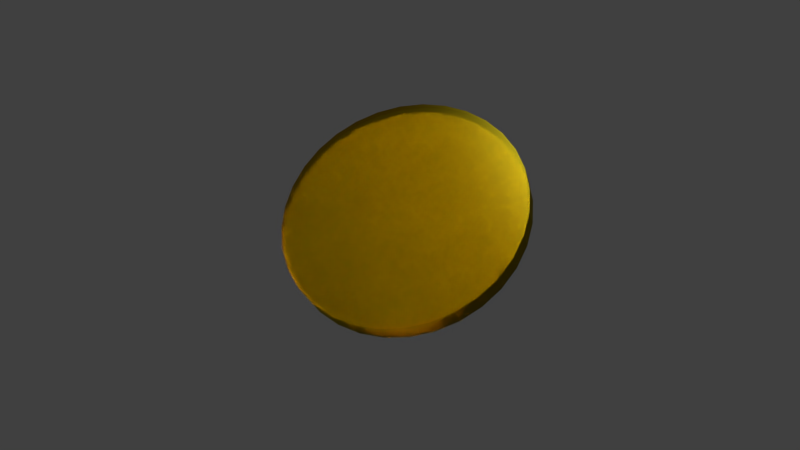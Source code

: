 # Source: fb_abstract_coin.blend  (saved by Blender 2.72.0; exported with 4.5.12 LTS)
import bpy
from mathutils import Matrix  # noqa: F401  (used for matrix-valued properties, if any)

bpy.ops.wm.read_factory_settings(use_empty=True)
scene = bpy.context.scene
scene.name = 'Scene'

# ---- collections
col_collection_1 = bpy.data.collections.new('Collection 1'); scene.collection.children.link(col_collection_1)

# ---- materials (node trees are filled in below, after node groups)
mat_material_001 = bpy.data.materials.new('Material.001')
mat_material_001.alpha_threshold = 0.0
mat_material_001.roughness = 0.5

# ---- material node trees
mat_material_001.use_nodes = True; mat_material_001.node_tree.nodes.clear()
_N = mat_material_001.node_tree.nodes; _L = mat_material_001.node_tree.links
n0 = _N.new('ShaderNodeOutputMaterial'); n0.name = 'Material Output'; n0.location = (612, 232)
n1 = _N.new('ShaderNodeBsdfGlass'); n1.name = 'Glass BSDF'; n1.location = (412, 232)
n1.distribution = 'BECKMANN'
n1.inputs[0].default_value = (0.8, 0.6469, 0.02069, 1.0)
n1.inputs[1].default_value = 0.2646
n1.inputs[2].default_value = 2.5
_L.new(n1.outputs[0], n0.inputs[0])
n0.is_active_output = True

# ---- world
world_world = bpy.data.worlds.new('World'); scene.world = world_world
world_world.color = (0.05088, 0.05088, 0.05088)
world_world.use_sun_shadow = False
world_world.sun_shadow_jitter_overblur = 0.0
world_world.cycles.sampling_method = 'MANUAL'
world_world.cycles.sample_map_resolution = 256

# ---- cameras
cam_camera = bpy.data.cameras.new('Camera')
cam_camera.clip_end = 100.0
cam_camera.lens = 35.0
cam_camera.sensor_width = 32.0
cam_camera.sensor_height = 18.0
cam_camera.ortho_scale = 7.314
cam_camera.dof.focus_distance = 0.0

# ---- meshes
me_circle = bpy.data.meshes.new('Circle')
me_circle.from_pydata([(0.0, 1.0, 0.0), (-0.1951, 0.9808, 0.0), (-0.3827, 0.9239, 0.0), (-0.5556, 0.8315, 0.0), (-0.7071, 0.7071, 0.0), (-0.8315, 0.5556, 0.0), (-0.9239, 0.3827, 0.0), (-0.9808, 0.1951, 0.0), (-1.0, 7.55e-08, 0.0), (-0.9808, -0.1951, 0.0), (-0.9239, -0.3827, 0.0), (-0.8315, -0.5556, 0.0), (-0.7071, -0.7071, 0.0), (-0.5556, -0.8315, 0.0), (-0.3827, -0.9239, 0.0), (-0.1951, -0.9808, 0.0), (3.258e-07, -1.0, 0.0), (0.1951, -0.9808, 0.0), (0.3827, -0.9239, 0.0), (0.5556, -0.8315, 0.0), (0.7071, -0.7071, 0.0), (0.8315, -0.5556, 0.0), (0.9239, -0.3827, 0.0), (0.9808, -0.1951, 0.0), (1.0, 9.656e-07, 0.0), (0.9808, 0.1951, 0.0), (0.9239, 0.3827, 0.0), (0.8315, 0.5556, 0.0), (0.7071, 0.7071, 0.0), (0.5556, 0.8315, 0.0), (0.3827, 0.9239, 0.0), (0.1951, 0.9808, 0.0), (0.0, 1.0, 0.1681), (-0.1951, 0.9808, 0.1681), (-0.3827, 0.9239, 0.1681), (-0.5556, 0.8315, 0.1681), (-0.7071, 0.7071, 0.1681), (-0.8315, 0.5556, 0.1681), (-0.9239, 0.3827, 0.1681), (-0.9808, 0.1951, 0.1681), (-1.0, 7.55e-08, 0.1681), (-0.9808, -0.1951, 0.1681), (-0.9239, -0.3827, 0.1681), (-0.8315, -0.5556, 0.1681), (-0.7071, -0.7071, 0.1681), (-0.5556, -0.8315, 0.1681), (-0.3827, -0.9239, 0.1681), (-0.1951, -0.9808, 0.1681), (3.258e-07, -1.0, 0.1681), (0.1951, -0.9808, 0.1681), (0.3827, -0.9239, 0.1681), (0.5556, -0.8315, 0.1681), (0.7071, -0.7071, 0.1681), (0.8315, -0.5556, 0.1681), (0.9239, -0.3827, 0.1681), (0.9808, -0.1951, 0.1681), (1.0, 9.656e-07, 0.1681), (0.9808, 0.1951, 0.1681), (0.9239, 0.3827, 0.1681), (0.8315, 0.5556, 0.1681), (0.7071, 0.7071, 0.1681), (0.5556, 0.8315, 0.1681), (0.3827, 0.9239, 0.1681), (0.1951, 0.9808, 0.1681), (0.3827, 0.9239, 0.0), (0.1951, 0.9808, 0.0), (0.3827, 0.9239, 0.1681), (0.1951, 0.9808, 0.1681), (0.3827, 0.9239, 0.0), (0.1951, 0.9808, 0.0), (0.3827, 0.9239, 0.1681), (0.1951, 0.9808, 0.1681)], [(64, 68), (65, 69), (66, 70), (67, 71)], [(1, 0, 31, 30, 29, 28, 27, 26, 25, 24, 23, 22, 21, 20, 19, 18, 17, 16, 15, 14, 13, 12, 11, 10, 9, 8, 7, 6, 5, 4, 3, 2), (33, 34, 35, 36, 37, 38, 39, 40, 41, 42, 43, 44, 45, 46, 47, 48, 49, 50, 51, 52, 53, 54, 55, 56, 57, 58, 59, 60, 61, 62, 63, 32), (25, 26, 58, 57), (3, 4, 36, 35), (14, 15, 47, 46), (23, 24, 56, 55), (1, 2, 34, 33), (12, 13, 45, 44), (21, 22, 54, 53), (10, 11, 43, 42), (31, 63, 67, 65), (19, 20, 52, 51), (8, 9, 41, 40), (28, 29, 61, 60), (17, 18, 50, 49), (6, 7, 39, 38), (26, 27, 59, 58), (4, 5, 37, 36), (15, 16, 48, 47), (24, 25, 57, 56), (2, 3, 35, 34), (13, 14, 46, 45), (22, 23, 55, 54), (0, 1, 33, 32), (11, 12, 44, 43), (31, 0, 32, 63), (20, 21, 53, 52), (9, 10, 42, 41), (29, 30, 62, 61), (18, 19, 51, 50), (7, 8, 40, 39), (27, 28, 60, 59), (16, 17, 49, 48), (5, 6, 38, 37), (64, 65, 67, 66), (62, 30, 64, 66), (63, 62, 66, 67), (30, 31, 65, 64)])
me_circle.materials.append(mat_material_001)
me_circle.use_remesh_preserve_volume = False
me_circle.use_remesh_preserve_attributes = False
me_circle.use_mirror_vertex_groups = False
me_circle.update()

# ---- objects
ob_circle = bpy.data.objects.new('Circle', me_circle)
ob_camera = bpy.data.objects.new('Camera', cam_camera)

# ---- transforms, parenting, visibility, modifiers, constraints
ob_circle.location = (-0.1639, 0.0, 0.0)
ob_circle.rotation_euler = (1.571, 0.0, 3.683)
ob_circle.lineart.crease_threshold = 0.0
ob_camera.location = (4.042, -4.033, -3.502)
ob_camera.rotation_euler = (2.094, 0.01082, 0.8149)
ob_camera.lock_rotations_4d = False
ob_camera.empty_display_type = 'ARROWS'
ob_camera.color = (0.0, 0.0, 0.0, 0.0)
ob_camera.display_type = 'WIRE'
ob_camera.lineart.crease_threshold = 0.0

# ---- collection membership
col_collection_1.objects.link(ob_circle)
col_collection_1.objects.link(ob_camera)

# ---- scene / render settings (as saved in the file)
scene.camera = ob_camera
scene.frame_start = 1; scene.frame_end = 250; scene.frame_set(18)
scene.render.engine = 'CYCLES'
scene.render.resolution_percentage = 50
scene.render.dither_intensity = 0.0
scene.cycles.use_denoising = False
scene.cycles.samples = 100
scene.cycles.sampling_pattern = 'TABULATED_SOBOL'
scene.cycles.light_sampling_threshold = 0.0
scene.cycles.use_adaptive_sampling = False
scene.cycles.use_light_tree = False
scene.cycles.blur_glossy = 0.0
scene.cycles.pixel_filter_type = 'GAUSSIAN'
scene.cycles.sample_clamp_indirect = 0.0
scene.view_settings.view_transform = 'Standard'
bpy.context.view_layer.update()

# ---- added for rendering (the .blend has no usable light): sun
light_auto_sun = bpy.data.lights.new('AutoSun', 'SUN')
light_auto_sun.energy = 3.0
light_auto_sun.angle = 0.0523599
ob_auto_sun = bpy.data.objects.new('AutoSun', light_auto_sun)
scene.collection.objects.link(ob_auto_sun)
ob_auto_sun.rotation_euler = (0.872665, 0.174533, 0.523599)
bpy.context.view_layer.update()
